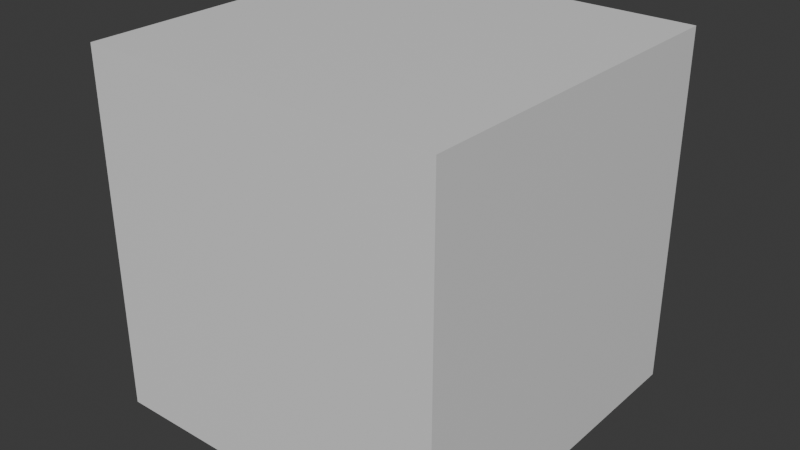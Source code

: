 # Source: Cube_Pyramid.blend  (saved by Blender 5.0.119; exported with 4.5.12 LTS)
import bpy
from mathutils import Matrix  # noqa: F401  (used for matrix-valued properties, if any)

bpy.ops.wm.read_factory_settings(use_empty=True)
scene = bpy.context.scene
scene.name = 'Scene'

# ---- collections
col_collection = bpy.data.collections.new('Collection'); scene.collection.children.link(col_collection)

# ---- materials (node trees are filled in below, after node groups)
mat_material_001 = bpy.data.materials.new('Material.001')
mat_material_001.alpha_threshold = 0.0
mat_material_001.use_backface_culling_lightprobe_volume = False
mat_material_001.roughness = 0.5
mat_material_001.line_color = (0.0, 0.0, 0.0, 1.0)
mat_material = bpy.data.materials.new('Material')
mat_material.alpha_threshold = 0.0
mat_material.use_backface_culling_lightprobe_volume = False
mat_material.roughness = 0.5
mat_material.line_color = (0.0, 0.0, 0.0, 1.0)

# ---- material node trees
mat_material_001.use_nodes = True; mat_material_001.node_tree.nodes.clear()
_N = mat_material_001.node_tree.nodes; _L = mat_material_001.node_tree.links
n0 = _N.new('ShaderNodeOutputMaterial'); n0.name = 'Material Output'; n0.location = (200, 100)
n1 = _N.new('ShaderNodeBsdfPrincipled'); n1.name = 'Principled BSDF'; n1.location = (-200, 100)
_L.new(n1.outputs[0], n0.inputs[0])
n0.is_active_output = True
mat_material.use_nodes = True; mat_material.node_tree.nodes.clear()
_N = mat_material.node_tree.nodes; _L = mat_material.node_tree.links
n0 = _N.new('ShaderNodeOutputMaterial'); n0.name = 'Material Output'; n0.location = (200, 100)
n1 = _N.new('ShaderNodeBsdfPrincipled'); n1.name = 'Principled BSDF'; n1.location = (-200, 100)
_L.new(n1.outputs[0], n0.inputs[0])
n0.is_active_output = True

# ---- world
world_world = bpy.data.worlds.new('World'); scene.world = world_world
world_world.use_nodes = True; world_world.node_tree.nodes.clear()
_N = world_world.node_tree.nodes; _L = world_world.node_tree.links
n0 = _N.new('ShaderNodeOutputWorld'); n0.name = 'World Output'; n0.location = (200, 100)
n1 = _N.new('ShaderNodeBackground'); n1.name = 'Background'; n1.location = (-200, 100)
n1.inputs[0].default_value = (0.05088, 0.05088, 0.05088, 1.0)
_L.new(n1.outputs[0], n0.inputs[0])
n0.is_active_output = True
world_world.color = (0.05088, 0.05088, 0.05088)
world_world.sun_shadow_jitter_overblur = 0.0

# ---- meshes
me_cube_001 = bpy.data.meshes.new('Cube.001')
me_cube_001.from_pydata([(0.0, 0.0, 1.0), (1.0, 1.0, -1.0), (1.0, -1.0, -1.0)], [], [(1, 0, 2)])
_uv = me_cube_001.uv_layers.new(name='UVMap')
_uv.uv.foreach_set('vector', [0.375, 0.5, 0.625, 0.75, 0.375, 0.75])
me_cube_001.materials.append(mat_material_001)
me_cube_001.use_mirror_vertex_groups = False
me_cube_001.update()
me_cube_002 = bpy.data.meshes.new('Cube.002')
me_cube_002.from_pydata([(1.0, 0.0, 1.0), (1.0, 0.0, -1.0), (-1.0, 0.0, 1.0), (-1.0, 0.0, -1.0)], [], [(1, 0, 2, 3)])
_uv = me_cube_002.uv_layers.new(name='UVMap')
_uv.uv.foreach_set('vector', [0.375, 0.75, 0.625, 0.75, 0.625, 1.0, 0.375, 1.0])
me_cube_002.materials.append(mat_material)
me_cube_002.use_mirror_vertex_groups = False
me_cube_002.update()
me_cube_003 = bpy.data.meshes.new('Cube.003')
me_cube_003.from_pydata([(1.0, 0.0, 0.0), (1.0, 0.0, -2.0), (-1.0, 0.0, 0.0), (-1.0, 0.0, -2.0)], [], [(3, 2, 0, 1)])
_uv = me_cube_003.uv_layers.new(name='UVMap')
_uv.uv.foreach_set('vector', [0.375, 0.25, 0.625, 0.25, 0.625, 0.5, 0.375, 0.5])
me_cube_003.materials.append(mat_material)
me_cube_003.use_mirror_vertex_groups = False
me_cube_003.update()
me_cube_004 = bpy.data.meshes.new('Cube.004')
me_cube_004.from_pydata([(1.0, 1.0, 1.0), (1.0, 1.0, -1.0), (1.0, -1.0, 1.0), (1.0, -1.0, -1.0)], [], [(1, 0, 2, 3)])
_uv = me_cube_004.uv_layers.new(name='UVMap')
_uv.uv.foreach_set('vector', [0.375, 0.5, 0.625, 0.5, 0.625, 0.75, 0.375, 0.75])
me_cube_004.materials.append(mat_material)
me_cube_004.use_mirror_vertex_groups = False
me_cube_004.update()
me_cube_005 = bpy.data.meshes.new('Cube.005')
me_cube_005.from_pydata([(1.0, 1.0, 0.0), (1.0, -1.0, 0.0), (-1.0, 1.0, 0.0), (-1.0, -1.0, 0.0)], [], [(0, 2, 3, 1)])
_uv = me_cube_005.uv_layers.new(name='UVMap')
_uv.uv.foreach_set('vector', [0.625, 0.5, 0.875, 0.5, 0.875, 0.75, 0.625, 0.75])
me_cube_005.materials.append(mat_material)
me_cube_005.use_mirror_vertex_groups = False
me_cube_005.update()
me_cube_006 = bpy.data.meshes.new('Cube.006')
me_cube_006.from_pydata([(-1.0, 1.0, 1.0), (-1.0, 1.0, -1.0), (-1.0, -1.0, 1.0), (-1.0, -1.0, -1.0)], [], [(3, 2, 0, 1)])
_uv = me_cube_006.uv_layers.new(name='UVMap')
_uv.uv.foreach_set('vector', [0.375, 0.0, 0.625, 0.0, 0.625, 0.25, 0.375, 0.25])
me_cube_006.materials.append(mat_material)
me_cube_006.use_mirror_vertex_groups = False
me_cube_006.update()
me_cube_007 = bpy.data.meshes.new('Cube.007')
me_cube_007.from_pydata([(1.0, 1.0, -1.0), (1.0, -1.0, -1.0), (-1.0, 1.0, -1.0), (-1.0, -1.0, -1.0)], [], [(2, 0, 1, 3)])
_uv = me_cube_007.uv_layers.new(name='UVMap')
_uv.uv.foreach_set('vector', [0.125, 0.5, 0.375, 0.5, 0.375, 0.75, 0.125, 0.75])
me_cube_007.materials.append(mat_material)
me_cube_007.use_mirror_vertex_groups = False
me_cube_007.update()
me_cube_009 = bpy.data.meshes.new('Cube.009')
me_cube_009.from_pydata([(0.0, 0.0, 1.0), (1.0, -1.0, -1.0), (-1.0, -1.0, -1.0)], [], [(1, 0, 2)])
_uv = me_cube_009.uv_layers.new(name='UVMap')
_uv.uv.foreach_set('vector', [0.375, 0.75, 0.625, 1.0, 0.375, 1.0])
me_cube_009.materials.append(mat_material_001)
me_cube_009.use_mirror_vertex_groups = False
me_cube_009.update()
me_cube_010 = bpy.data.meshes.new('Cube.010')
me_cube_010.from_pydata([(0.0, 0.0, 1.0), (-1.0, 1.0, -1.0), (-1.0, -1.0, -1.0)], [], [(2, 0, 1)])
_uv = me_cube_010.uv_layers.new(name='UVMap')
_uv.uv.foreach_set('vector', [0.375, 0.0, 0.625, 0.25, 0.375, 0.25])
me_cube_010.materials.append(mat_material_001)
me_cube_010.use_mirror_vertex_groups = False
me_cube_010.update()
me_cube_011 = bpy.data.meshes.new('Cube.011')
me_cube_011.from_pydata([(0.0, 0.0, 1.0), (1.0, 1.0, -1.0), (-1.0, 1.0, -1.0)], [], [(2, 0, 1)])
_uv = me_cube_011.uv_layers.new(name='UVMap')
_uv.uv.foreach_set('vector', [0.375, 0.25, 0.625, 0.5, 0.375, 0.5])
me_cube_011.materials.append(mat_material_001)
me_cube_011.use_mirror_vertex_groups = False
me_cube_011.update()

# ---- objects
ob_triangle_x = bpy.data.objects.new('Triangle+X', me_cube_001)
ob_plane_z = bpy.data.objects.new('Plane+Z', me_cube_002)
ob_plane_z_1 = bpy.data.objects.new('Plane-Z', me_cube_003)
ob_plane_x = bpy.data.objects.new('Plane+X', me_cube_004)
ob_plane_y = bpy.data.objects.new('Plane+Y', me_cube_005)
ob_plane_x_1 = bpy.data.objects.new('Plane-X', me_cube_006)
ob_plane_y_1 = bpy.data.objects.new('Plane-Y', me_cube_007)
ob_triangle_z = bpy.data.objects.new('Triangle+Z', me_cube_009)
ob_triangle_x_1 = bpy.data.objects.new('Triangle-X', me_cube_010)
ob_triangle_z_1 = bpy.data.objects.new('Triangle-Z', me_cube_011)

# ---- transforms, parenting, visibility, modifiers, constraints
ob_triangle_x.location = (0.0, 0.0, 0.0)
ob_triangle_x.lock_rotations_4d = False
ob_triangle_x.empty_display_type = 'ARROWS'
ob_triangle_x.lineart.crease_threshold = 0.0
ob_plane_z.location = (0.0, -1.0, 0.0)
ob_plane_z.lock_rotations_4d = False
ob_plane_z.empty_display_type = 'ARROWS'
ob_plane_z.lineart.crease_threshold = 0.0
ob_plane_z_1.location = (0.0, 1.0, 1.0)
ob_plane_z_1.lock_rotations_4d = False
ob_plane_z_1.empty_display_type = 'ARROWS'
ob_plane_z_1.lineart.crease_threshold = 0.0
ob_plane_x.location = (0.0, 0.0, 0.0)
ob_plane_x.lock_rotations_4d = False
ob_plane_x.empty_display_type = 'ARROWS'
ob_plane_x.lineart.crease_threshold = 0.0
ob_plane_y.location = (0.0, 0.0, 1.0)
ob_plane_y.lock_rotations_4d = False
ob_plane_y.empty_display_type = 'ARROWS'
ob_plane_y.lineart.crease_threshold = 0.0
ob_plane_x_1.location = (0.0, 0.0, 0.0)
ob_plane_x_1.lock_rotations_4d = False
ob_plane_x_1.empty_display_type = 'ARROWS'
ob_plane_x_1.lineart.crease_threshold = 0.0
ob_plane_y_1.location = (0.0, 0.0, 0.0)
ob_plane_y_1.lock_rotations_4d = False
ob_plane_y_1.empty_display_type = 'ARROWS'
ob_plane_y_1.lineart.crease_threshold = 0.0
ob_triangle_z.location = (0.0, 0.0, 0.0)
ob_triangle_z.lock_rotations_4d = False
ob_triangle_z.empty_display_type = 'ARROWS'
ob_triangle_z.lineart.crease_threshold = 0.0
ob_triangle_x_1.location = (0.0, 0.0, 0.0)
ob_triangle_x_1.lock_rotations_4d = False
ob_triangle_x_1.empty_display_type = 'ARROWS'
ob_triangle_x_1.lineart.crease_threshold = 0.0
ob_triangle_z_1.location = (0.0, 0.0, 0.0)
ob_triangle_z_1.lock_rotations_4d = False
ob_triangle_z_1.empty_display_type = 'ARROWS'
ob_triangle_z_1.lineart.crease_threshold = 0.0

# ---- collection membership
col_collection.objects.link(ob_triangle_x)
col_collection.objects.link(ob_plane_z)
col_collection.objects.link(ob_plane_z_1)
col_collection.objects.link(ob_plane_x)
col_collection.objects.link(ob_plane_y)
col_collection.objects.link(ob_plane_x_1)
col_collection.objects.link(ob_plane_y_1)
col_collection.objects.link(ob_triangle_z)
col_collection.objects.link(ob_triangle_x_1)
col_collection.objects.link(ob_triangle_z_1)

# ---- scene / render settings (as saved in the file)
scene.frame_start = 1; scene.frame_end = 250; scene.frame_set(1)
scene.render.engine = 'BLENDER_EEVEE_NEXT'
scene.render.bake_bias = 0.0
scene.render.bake_samples = 0
scene.cycles.sampling_pattern = 'TABULATED_SOBOL'
scene.eevee.use_volume_custom_range = False
bpy.context.view_layer.update()

# ---- added for rendering (the .blend has no active camera and no usable light): camera, sun
cam_auto = bpy.data.cameras.new('AutoCamera')
cam_auto.lens = 50.0
cam_auto.sensor_width = 36.0
cam_auto.clip_end = 1000.0
ob_auto_camera = bpy.data.objects.new('AutoCamera', cam_auto)
scene.collection.objects.link(ob_auto_camera)
ob_auto_camera.location = (3.20507, -3.84609, 2.56406)
ob_auto_camera.rotation_euler = (1.09748, -7.21219e-08, 0.694738)
scene.camera = ob_auto_camera
light_auto_sun = bpy.data.lights.new('AutoSun', 'SUN')
light_auto_sun.energy = 3.0
light_auto_sun.angle = 0.0523599
ob_auto_sun = bpy.data.objects.new('AutoSun', light_auto_sun)
scene.collection.objects.link(ob_auto_sun)
ob_auto_sun.rotation_euler = (0.872665, 0.174533, 0.523599)
bpy.context.view_layer.update()
